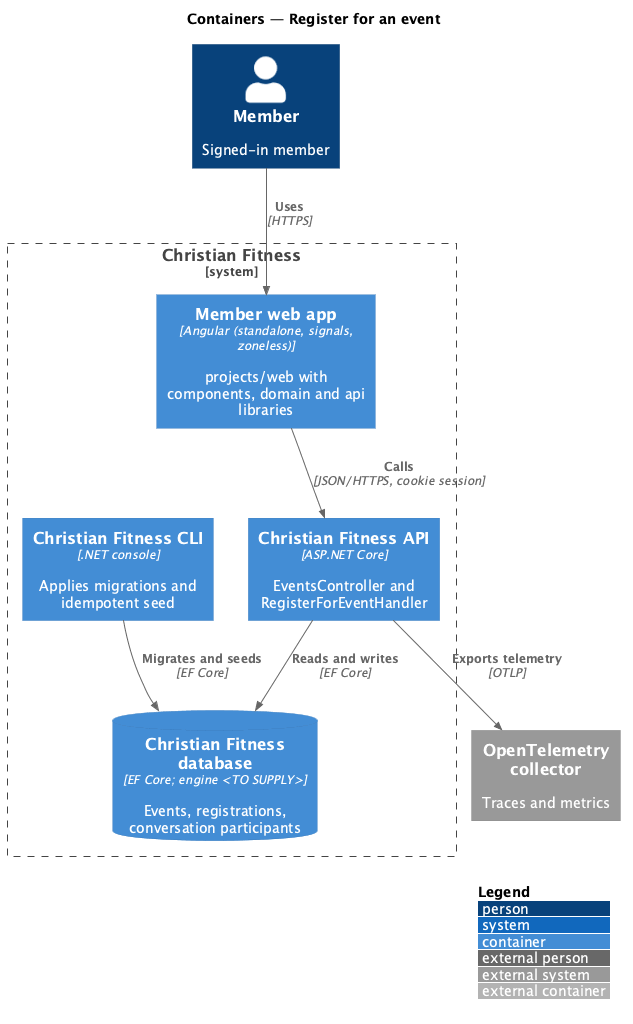

The diagram above was rendered by PlantUML. Its source (embedded in the PNG):
@startuml
!include <C4/C4_Container>
LAYOUT_WITH_LEGEND()
title Containers — Register for an event

Person(member, "Member", "Signed-in member")
System_Boundary(cf, "Christian Fitness") {
  Container(web, "Member web app", "Angular (standalone, signals, zoneless)", "projects/web with components, domain and api libraries")
  Container(api, "Christian Fitness API", "ASP.NET Core", "EventsController and RegisterForEventHandler")
  ContainerDb(db, "Christian Fitness database", "EF Core; engine <TO SUPPLY>", "Events, registrations, conversation participants")
  Container(cli, "Christian Fitness CLI", ".NET console", "Applies migrations and idempotent seed")
}
System_Ext(otel, "OpenTelemetry collector", "Traces and metrics")
Rel(member, web, "Uses", "HTTPS")
Rel(web, api, "Calls", "JSON/HTTPS, cookie session")
Rel(api, db, "Reads and writes", "EF Core")
Rel(cli, db, "Migrates and seeds", "EF Core")
Rel(api, otel, "Exports telemetry", "OTLP")
@enduml